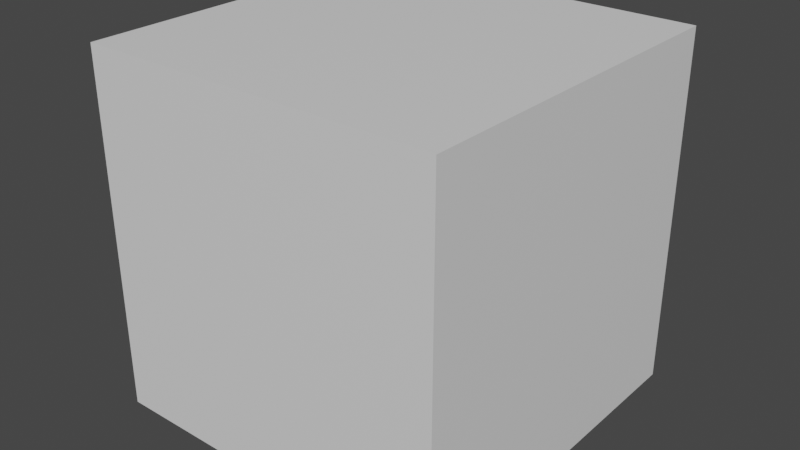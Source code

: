 # Source: LSCherryProvider.blend  (saved by Blender 4.3.32; exported with 4.5.12 LTS)
import bpy
from mathutils import Matrix  # noqa: F401  (used for matrix-valued properties, if any)

bpy.ops.wm.read_factory_settings(use_empty=True)
scene = bpy.context.scene
scene.name = 'Scene'

# ---- collections
col_idv_lvoxx_ls_cherry_core = bpy.data.collections.new('idv.lvoxx.ls.cherry.core'); scene.collection.children.link(col_idv_lvoxx_ls_cherry_core)

# ---- materials (node trees are filled in below, after node groups)
mat_material = bpy.data.materials.new('Material')
mat_material.alpha_threshold = 0.0
mat_material.use_transparent_shadow = False
mat_material.roughness = 0.5
mat_material.line_color = (0.0, 0.0, 0.0, 1.0)

# ---- node groups
ng_core_lscherryprovider = bpy.data.node_groups.new('Core.LSCherryProvider', 'GeometryNodeTree')
_s = ng_core_lscherryprovider.interface.new_socket(name='Geometry', in_out='OUTPUT', socket_type='NodeSocketGeometry')
_s = ng_core_lscherryprovider.interface.new_socket(name='Main Light Dir', in_out='OUTPUT', socket_type='NodeSocketVector')
_s.default_attribute_name = 'm'
_s.description = 'Main light global rotation output'
_s = ng_core_lscherryprovider.interface.new_socket(name='Back Light Dir', in_out='OUTPUT', socket_type='NodeSocketVector')
_s.default_attribute_name = 'b'
_s.description = 'Back light global rotation output'
_s = ng_core_lscherryprovider.interface.new_socket(name='FaceX', in_out='OUTPUT', socket_type='NodeSocketVector')
_s.default_attribute_name = 'fx'
_s = ng_core_lscherryprovider.interface.new_socket(name='FaceY', in_out='OUTPUT', socket_type='NodeSocketVector')
_s.default_attribute_name = 'fy'
_s = ng_core_lscherryprovider.interface.new_socket(name='Disable Environment', in_out='OUTPUT', socket_type='NodeSocketBool')
_s.default_attribute_name = 'disEnv'
_s = ng_core_lscherryprovider.interface.new_socket(name='Value Enhance', in_out='OUTPUT', socket_type='NodeSocketFloat')
_s.default_value = 0.1
_s.min_value = 0.0
_s.max_value = 1.0
_s.default_attribute_name = 'valEnh'
_s = ng_core_lscherryprovider.interface.new_socket(name='World Color', in_out='OUTPUT', socket_type='NodeSocketColor')
_s.default_value = (1.0, 1.0, 1.0, 1.0)
_s.default_attribute_name = 'wCol'
_s = ng_core_lscherryprovider.interface.new_socket(name='Geometry', in_out='INPUT', socket_type='NodeSocketGeometry')
_s = ng_core_lscherryprovider.interface.new_socket(name='Main Light Dot', in_out='INPUT', socket_type='NodeSocketObject')
_s.description = 'Main Light Object'
_s = ng_core_lscherryprovider.interface.new_socket(name='Back Light Dot', in_out='INPUT', socket_type='NodeSocketObject')
_s.description = 'Back Light Object'
_s = ng_core_lscherryprovider.interface.new_socket(name='Main Head', in_out='INPUT', socket_type='NodeSocketObject')
_s.description = 'Head Pivot Object'
_s = ng_core_lscherryprovider.interface.new_socket(name='Sub Head-X', in_out='INPUT', socket_type='NodeSocketObject')
_s.description = 'Head Pivot-X Object'
_s = ng_core_lscherryprovider.interface.new_socket(name='Sub Head-Y', in_out='INPUT', socket_type='NodeSocketObject')
_s.description = 'Head Pivot-Y Object'
ng_core_lscherryprovider.interface.new_panel('Configuration')
_s = ng_core_lscherryprovider.interface.new_socket(name='Disable Environment', in_out='INPUT', socket_type='NodeSocketBool')
_s.force_non_field = True
_s.description = 'Disable Environment affection to the main shading'
_s = ng_core_lscherryprovider.interface.new_socket(name='Value Enhance', in_out='INPUT', socket_type='NodeSocketFloat')
_s.default_value = 0.1
_s.min_value = 0.0
_s.max_value = 1.0
_s.force_non_field = True
_s = ng_core_lscherryprovider.interface.new_socket(name='World Color', in_out='INPUT', socket_type='NodeSocketColor')
_s.default_value = (1.0, 1.0, 1.0, 1.0)
_s.force_non_field = True
ng_core_lscherryprovider.is_modifier = True
_N = ng_core_lscherryprovider.nodes; _L = ng_core_lscherryprovider.links
n0 = _N.new('NodeFrame'); n0.name = 'Frame.003'; n0.location = (-360, -802)
n0.label = 'Head Pivot Rotation'
n0.width = 200
n1 = _N.new('NodeFrame'); n1.name = 'Frame.004'; n1.location = (-360, -900)
n1.label = 'Pivot - X'
n1.width = 200
n2 = _N.new('NodeFrame'); n2.name = 'Frame.001'; n2.location = (-360, -699)
n2.label = 'Back Light Rotation'
n2.width = 200
n3 = _N.new('NodeFrame'); n3.name = 'Frame'; n3.location = (-358, -598)
n3.label = 'Main Light Rotation'
n3.width = 200
n4 = _N.new('NodeFrame'); n4.name = 'Frame.005'; n4.location = (-360, -997)
n4.label = 'Pivot- Y'
n4.width = 200
n5 = _N.new('NodeGroupInput'); n5.name = 'Group Input'; n5.location = (-789, -805)
n6 = _N.new('GeometryNodeObjectInfo'); n6.name = 'Object Info.004'; n6.location = (30, -45)
n6.label = 'headPivot'
n6.hide = True
n7 = _N.new('ShaderNodeVectorMath'); n7.name = 'Vector Math.001'; n7.location = (-2, -1000)
n7.hide = True
n7.operation = 'SUBTRACT'
n8 = _N.new('ShaderNodeVectorMath'); n8.name = 'Vector Math'; n8.location = (-2, -949)
n8.hide = True
n8.operation = 'SUBTRACT'
n9 = _N.new('GeometryNodeObjectInfo'); n9.name = 'Object Info'; n9.location = (30, -45)
n9.label = 'mainLightDir'
n9.hide = True
n10 = _N.new('NodeGroupOutput'); n10.name = 'Group Output'; n10.location = (449, -806)
n11 = _N.new('GeometryNodeObjectInfo'); n11.name = 'Object Info.003'; n11.location = (30, -45)
n11.label = 'headPivot'
n11.hide = True
n12 = _N.new('NodeReroute'); n12.name = 'Reroute.004'; n12.location = (-94, -866)
n12.width = 16
n12.hide = True
n12.socket_idname = 'NodeSocketVector'
n13 = _N.new('NodeReroute'); n13.name = 'Reroute.005'; n13.location = (-94, -985)
n13.width = 16
n13.socket_idname = 'NodeSocketVector'
n14 = _N.new('GeometryNodeObjectInfo'); n14.name = 'Object Info.001'; n14.location = (30, -45)
n14.label = 'backLightDir'
n14.hide = True
n15 = _N.new('GeometryNodeObjectInfo'); n15.name = 'Object Info.005'; n15.location = (30, -45)
n15.label = 'headPivot'
n15.hide = True
n16 = _N.new('NodeFrame'); n16.name = 'Frame.002'; n16.location = (187, -485)
n16.label = 'idv.lvoxx.ls.cherry.core.LSCherryProvider'
n16.width = 457
n17 = _N.new('NodeReroute'); n17.name = 'Reroute.001'; n17.location = (-247, -1299)
n17.width = 16
n17.socket_idname = 'NodeSocketBool'
n18 = _N.new('NodeReroute'); n18.name = 'Reroute.002'; n18.location = (-247, -1322)
n18.width = 16
n18.socket_idname = 'NodeSocketFloat'
n19 = _N.new('NodeReroute'); n19.name = 'Reroute.003'; n19.location = (-247, -1343)
n19.width = 16
n6.parent = n1
n9.parent = n3
n11.parent = n0
n14.parent = n2
n15.parent = n4
_L.new(n5.outputs[1], n9.inputs[0])
_L.new(n5.outputs[2], n14.inputs[0])
_L.new(n5.outputs[3], n11.inputs[0])
_L.new(n9.outputs[2], n10.inputs[1])
_L.new(n14.outputs[2], n10.inputs[2])
_L.new(n5.outputs[4], n6.inputs[0])
_L.new(n5.outputs[5], n15.inputs[0])
_L.new(n7.outputs[0], n10.inputs[4])
_L.new(n13.outputs[0], n8.inputs[1])
_L.new(n12.outputs[0], n13.inputs[0])
_L.new(n6.outputs[1], n8.inputs[0])
_L.new(n8.outputs[0], n10.inputs[3])
_L.new(n11.outputs[1], n12.inputs[0])
_L.new(n15.outputs[1], n7.inputs[1])
_L.new(n5.outputs[0], n10.inputs[0])
_L.new(n13.outputs[0], n7.inputs[0])
_L.new(n17.outputs[0], n10.inputs[5])
_L.new(n18.outputs[0], n10.inputs[6])
_L.new(n19.outputs[0], n10.inputs[7])
_L.new(n5.outputs[6], n17.inputs[0])
_L.new(n5.outputs[8], n19.inputs[0])
_L.new(n5.outputs[7], n18.inputs[0])
n10.is_active_output = True

# ---- material node trees
mat_material.use_nodes = True; mat_material.node_tree.nodes.clear()
_N = mat_material.node_tree.nodes; _L = mat_material.node_tree.links
n0 = _N.new('ShaderNodeOutputMaterial'); n0.name = 'Material Output'; n0.location = (300, 300)
n1 = _N.new('ShaderNodeBsdfPrincipled'); n1.name = 'Principled BSDF'; n1.location = (10, 300)
n1.distribution = 'GGX'
n1.subsurface_method = 'RANDOM_WALK_SKIN'
n1.inputs[3].default_value = 1.45
n1.inputs[27].default_value = (0.0, 0.0, 0.0, 1.0)
n1.inputs[28].default_value = 1.0
_L.new(n1.outputs[0], n0.inputs[0])
n0.is_active_output = True

# ---- world
world_world = bpy.data.worlds.new('World'); scene.world = world_world
world_world.use_nodes = True; world_world.node_tree.nodes.clear()
_N = world_world.node_tree.nodes; _L = world_world.node_tree.links
n0 = _N.new('ShaderNodeOutputWorld'); n0.name = 'World Output'; n0.location = (300, 300)
n1 = _N.new('ShaderNodeBackground'); n1.name = 'Background'; n1.location = (10, 300)
n1.inputs[0].default_value = (0.05088, 0.05088, 0.05088, 1.0)
_L.new(n1.outputs[0], n0.inputs[0])
n0.is_active_output = True
world_world.color = (0.05088, 0.05088, 0.05088)
world_world.use_sun_shadow = False
world_world.sun_shadow_jitter_overblur = 0.0

# ---- meshes
me_cube = bpy.data.meshes.new('Cube')
me_cube.from_pydata([(1.0, 1.0, 1.0), (1.0, 1.0, -1.0), (1.0, -1.0, 1.0), (1.0, -1.0, -1.0), (-1.0, 1.0, 1.0), (-1.0, 1.0, -1.0), (-1.0, -1.0, 1.0), (-1.0, -1.0, -1.0)], [], [(0, 4, 6, 2), (3, 2, 6, 7), (7, 6, 4, 5), (5, 1, 3, 7), (1, 0, 2, 3), (5, 4, 0, 1)])
_uv = me_cube.uv_layers.new(name='UVMap')
_uv.uv.foreach_set('vector', [0.625, 0.5, 0.875, 0.5, 0.875, 0.75, 0.625, 0.75, 0.375, 0.75, 0.625, 0.75, 0.625, 1.0, 0.375, 1.0, 0.375, 0.0, 0.625, 0.0, 0.625, 0.25, 0.375, 0.25, 0.125, 0.5, 0.375, 0.5, 0.375, 0.75, 0.125, 0.75, 0.375, 0.5, 0.625, 0.5, 0.625, 0.75, 0.375, 0.75, 0.375, 0.25, 0.625, 0.25, 0.625, 0.5, 0.375, 0.5])
me_cube.materials.append(mat_material)
me_cube.use_mirror_vertex_groups = False
me_cube.update()

# ---- objects
ob_lscherryprovider = bpy.data.objects.new('LSCherryProvider', me_cube)

# ---- transforms, parenting, visibility, modifiers, constraints
ob_lscherryprovider.location = (0.0, 0.0, 0.0)
ob_lscherryprovider.lock_rotations_4d = False
ob_lscherryprovider.empty_display_type = 'ARROWS'
ob_lscherryprovider.lineart.crease_threshold = 0.0
_m = ob_lscherryprovider.modifiers.new('GeometryNodes', 'NODES')
_m.node_group = ng_core_lscherryprovider
_gi = [s.identifier for s in ng_core_lscherryprovider.interface.items_tree if s.item_type == 'SOCKET' and s.in_out == 'INPUT']
_m[_gi[1]] = None  # Main Light Dot
_m[_gi[2]] = None  # Back Light Dot
_m[_gi[3]] = None  # Main Head
_m[_gi[4]] = None  # Sub Head-X
_m[_gi[5]] = None  # Sub Head-Y
_m.open_output_attributes_panel = True

# ---- collection membership
col_idv_lvoxx_ls_cherry_core.objects.link(ob_lscherryprovider)

# ---- scene / render settings (as saved in the file)
scene.frame_start = 1; scene.frame_end = 250; scene.frame_set(1)
scene.render.engine = 'BLENDER_EEVEE_NEXT'
scene.cycles.sampling_pattern = 'TABULATED_SOBOL'
scene.view_settings.view_transform = 'Filmic'
bpy.context.view_layer.update()

# ---- added for rendering (the .blend has no active camera and no usable light): camera, sun
cam_auto = bpy.data.cameras.new('AutoCamera')
cam_auto.lens = 50.0
cam_auto.sensor_width = 36.0
cam_auto.clip_end = 1000.0
ob_auto_camera = bpy.data.objects.new('AutoCamera', cam_auto)
scene.collection.objects.link(ob_auto_camera)
ob_auto_camera.location = (3.20507, -3.84609, 2.56406)
ob_auto_camera.rotation_euler = (1.09748, -7.21219e-08, 0.694738)
scene.camera = ob_auto_camera
light_auto_sun = bpy.data.lights.new('AutoSun', 'SUN')
light_auto_sun.energy = 3.0
light_auto_sun.angle = 0.0523599
ob_auto_sun = bpy.data.objects.new('AutoSun', light_auto_sun)
scene.collection.objects.link(ob_auto_sun)
ob_auto_sun.rotation_euler = (0.872665, 0.174533, 0.523599)
bpy.context.view_layer.update()
